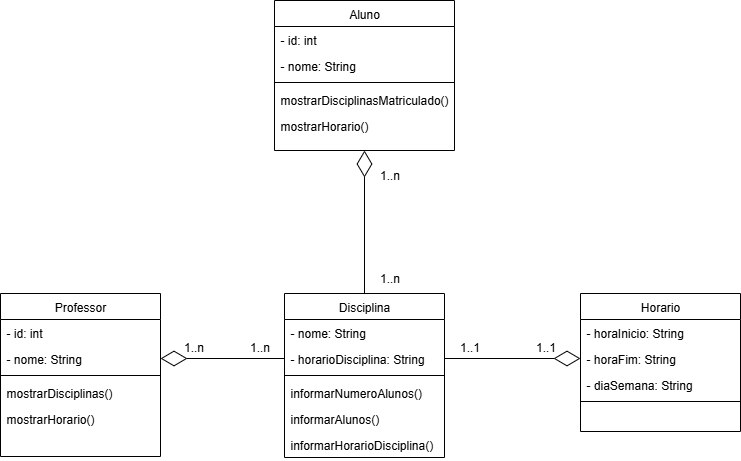

The diagram above was exported from draw.io. Its source (the exported page's mxGraphModel, read from the mxfile embedded in the PNG):
<mxGraphModel dx="1313" dy="583" grid="1" gridSize="10" guides="1" tooltips="1" connect="1" arrows="1" fold="1" page="1" pageScale="1" pageWidth="827" pageHeight="1169" math="0" shadow="0">
  <root>
    <mxCell id="WIyWlLk6GJQsqaUBKTNV-0" />
    <mxCell id="WIyWlLk6GJQsqaUBKTNV-1" parent="WIyWlLk6GJQsqaUBKTNV-0" />
    <mxCell id="zkfFHV4jXpPFQw0GAbJ--6" value="Professor" style="swimlane;fontStyle=0;align=center;verticalAlign=top;childLayout=stackLayout;horizontal=1;startSize=26;horizontalStack=0;resizeParent=1;resizeLast=0;collapsible=1;marginBottom=0;rounded=0;shadow=0;strokeWidth=1;" parent="WIyWlLk6GJQsqaUBKTNV-1" vertex="1">
      <mxGeometry x="70" y="343" width="160" height="163" as="geometry">
        <mxRectangle x="130" y="380" width="160" height="26" as="alternateBounds" />
      </mxGeometry>
    </mxCell>
    <mxCell id="zkfFHV4jXpPFQw0GAbJ--7" value="- id: int" style="text;align=left;verticalAlign=top;spacingLeft=4;spacingRight=4;overflow=hidden;rotatable=0;points=[[0,0.5],[1,0.5]];portConstraint=eastwest;" parent="zkfFHV4jXpPFQw0GAbJ--6" vertex="1">
      <mxGeometry y="26" width="160" height="26" as="geometry" />
    </mxCell>
    <mxCell id="zkfFHV4jXpPFQw0GAbJ--8" value="- nome: String" style="text;align=left;verticalAlign=top;spacingLeft=4;spacingRight=4;overflow=hidden;rotatable=0;points=[[0,0.5],[1,0.5]];portConstraint=eastwest;rounded=0;shadow=0;html=0;" parent="zkfFHV4jXpPFQw0GAbJ--6" vertex="1">
      <mxGeometry y="52" width="160" height="26" as="geometry" />
    </mxCell>
    <mxCell id="zkfFHV4jXpPFQw0GAbJ--9" value="" style="line;html=1;strokeWidth=1;align=left;verticalAlign=middle;spacingTop=-1;spacingLeft=3;spacingRight=3;rotatable=0;labelPosition=right;points=[];portConstraint=eastwest;" parent="zkfFHV4jXpPFQw0GAbJ--6" vertex="1">
      <mxGeometry y="78" width="160" height="8" as="geometry" />
    </mxCell>
    <mxCell id="zkfFHV4jXpPFQw0GAbJ--11" value="mostrarDisciplinas()&#10;" style="text;align=left;verticalAlign=top;spacingLeft=4;spacingRight=4;overflow=hidden;rotatable=0;points=[[0,0.5],[1,0.5]];portConstraint=eastwest;" parent="zkfFHV4jXpPFQw0GAbJ--6" vertex="1">
      <mxGeometry y="86" width="160" height="26" as="geometry" />
    </mxCell>
    <mxCell id="FXwwD5g-5mKlR_5MVvfC-6" value="mostrarHorario()" style="text;align=left;verticalAlign=top;spacingLeft=4;spacingRight=4;overflow=hidden;rotatable=0;points=[[0,0.5],[1,0.5]];portConstraint=eastwest;" parent="zkfFHV4jXpPFQw0GAbJ--6" vertex="1">
      <mxGeometry y="112" width="160" height="26" as="geometry" />
    </mxCell>
    <mxCell id="zkfFHV4jXpPFQw0GAbJ--13" value="Disciplina" style="swimlane;fontStyle=0;align=center;verticalAlign=top;childLayout=stackLayout;horizontal=1;startSize=26;horizontalStack=0;resizeParent=1;resizeLast=0;collapsible=1;marginBottom=0;rounded=0;shadow=0;strokeWidth=1;" parent="WIyWlLk6GJQsqaUBKTNV-1" vertex="1">
      <mxGeometry x="354" y="343" width="160" height="164" as="geometry">
        <mxRectangle x="340" y="380" width="170" height="26" as="alternateBounds" />
      </mxGeometry>
    </mxCell>
    <mxCell id="FXwwD5g-5mKlR_5MVvfC-2" value="- nome: String" style="text;align=left;verticalAlign=top;spacingLeft=4;spacingRight=4;overflow=hidden;rotatable=0;points=[[0,0.5],[1,0.5]];portConstraint=eastwest;rounded=0;shadow=0;html=0;" parent="zkfFHV4jXpPFQw0GAbJ--13" vertex="1">
      <mxGeometry y="26" width="160" height="26" as="geometry" />
    </mxCell>
    <mxCell id="P_2TUw4aiL0VL2LeWWqu-1" value="- horarioDisciplina: String" style="text;align=left;verticalAlign=top;spacingLeft=4;spacingRight=4;overflow=hidden;rotatable=0;points=[[0,0.5],[1,0.5]];portConstraint=eastwest;rounded=0;shadow=0;html=0;" parent="zkfFHV4jXpPFQw0GAbJ--13" vertex="1">
      <mxGeometry y="52" width="160" height="26" as="geometry" />
    </mxCell>
    <mxCell id="zkfFHV4jXpPFQw0GAbJ--15" value="" style="line;html=1;strokeWidth=1;align=left;verticalAlign=middle;spacingTop=-1;spacingLeft=3;spacingRight=3;rotatable=0;labelPosition=right;points=[];portConstraint=eastwest;" parent="zkfFHV4jXpPFQw0GAbJ--13" vertex="1">
      <mxGeometry y="78" width="160" height="8" as="geometry" />
    </mxCell>
    <mxCell id="67HdQnvddPlr0DgLSDzd-0" value="informarNumeroAlunos()" style="text;align=left;verticalAlign=top;spacingLeft=4;spacingRight=4;overflow=hidden;rotatable=0;points=[[0,0.5],[1,0.5]];portConstraint=eastwest;" parent="zkfFHV4jXpPFQw0GAbJ--13" vertex="1">
      <mxGeometry y="86" width="160" height="26" as="geometry" />
    </mxCell>
    <mxCell id="P_2TUw4aiL0VL2LeWWqu-14" value="informarAlunos()" style="text;align=left;verticalAlign=top;spacingLeft=4;spacingRight=4;overflow=hidden;rotatable=0;points=[[0,0.5],[1,0.5]];portConstraint=eastwest;" parent="zkfFHV4jXpPFQw0GAbJ--13" vertex="1">
      <mxGeometry y="112" width="160" height="26" as="geometry" />
    </mxCell>
    <mxCell id="P_2TUw4aiL0VL2LeWWqu-15" value="informarHorarioDisciplina()" style="text;align=left;verticalAlign=top;spacingLeft=4;spacingRight=4;overflow=hidden;rotatable=0;points=[[0,0.5],[1,0.5]];portConstraint=eastwest;" parent="zkfFHV4jXpPFQw0GAbJ--13" vertex="1">
      <mxGeometry y="138" width="160" height="26" as="geometry" />
    </mxCell>
    <mxCell id="zkfFHV4jXpPFQw0GAbJ--17" value="Aluno" style="swimlane;fontStyle=0;align=center;verticalAlign=top;childLayout=stackLayout;horizontal=1;startSize=26;horizontalStack=0;resizeParent=1;resizeLast=0;collapsible=1;marginBottom=0;rounded=0;shadow=0;strokeWidth=1;" parent="WIyWlLk6GJQsqaUBKTNV-1" vertex="1">
      <mxGeometry x="344" y="50" width="180" height="150" as="geometry">
        <mxRectangle x="550" y="140" width="160" height="26" as="alternateBounds" />
      </mxGeometry>
    </mxCell>
    <mxCell id="zkfFHV4jXpPFQw0GAbJ--18" value="- id: int" style="text;align=left;verticalAlign=top;spacingLeft=4;spacingRight=4;overflow=hidden;rotatable=0;points=[[0,0.5],[1,0.5]];portConstraint=eastwest;" parent="zkfFHV4jXpPFQw0GAbJ--17" vertex="1">
      <mxGeometry y="26" width="180" height="26" as="geometry" />
    </mxCell>
    <mxCell id="zkfFHV4jXpPFQw0GAbJ--19" value="- nome: String" style="text;align=left;verticalAlign=top;spacingLeft=4;spacingRight=4;overflow=hidden;rotatable=0;points=[[0,0.5],[1,0.5]];portConstraint=eastwest;rounded=0;shadow=0;html=0;" parent="zkfFHV4jXpPFQw0GAbJ--17" vertex="1">
      <mxGeometry y="52" width="180" height="26" as="geometry" />
    </mxCell>
    <mxCell id="zkfFHV4jXpPFQw0GAbJ--23" value="" style="line;html=1;strokeWidth=1;align=left;verticalAlign=middle;spacingTop=-1;spacingLeft=3;spacingRight=3;rotatable=0;labelPosition=right;points=[];portConstraint=eastwest;" parent="zkfFHV4jXpPFQw0GAbJ--17" vertex="1">
      <mxGeometry y="78" width="180" height="8" as="geometry" />
    </mxCell>
    <mxCell id="zkfFHV4jXpPFQw0GAbJ--24" value="mostrarDisciplinasMatriculado()" style="text;align=left;verticalAlign=top;spacingLeft=4;spacingRight=4;overflow=hidden;rotatable=0;points=[[0,0.5],[1,0.5]];portConstraint=eastwest;" parent="zkfFHV4jXpPFQw0GAbJ--17" vertex="1">
      <mxGeometry y="86" width="180" height="26" as="geometry" />
    </mxCell>
    <mxCell id="zkfFHV4jXpPFQw0GAbJ--25" value="mostrarHorario()" style="text;align=left;verticalAlign=top;spacingLeft=4;spacingRight=4;overflow=hidden;rotatable=0;points=[[0,0.5],[1,0.5]];portConstraint=eastwest;" parent="zkfFHV4jXpPFQw0GAbJ--17" vertex="1">
      <mxGeometry y="112" width="180" height="26" as="geometry" />
    </mxCell>
    <mxCell id="P_2TUw4aiL0VL2LeWWqu-4" value="1..n" style="text;html=1;align=center;verticalAlign=middle;resizable=0;points=[];autosize=1;strokeColor=none;fillColor=none;" parent="WIyWlLk6GJQsqaUBKTNV-1" vertex="1">
      <mxGeometry x="243" y="382" width="40" height="30" as="geometry" />
    </mxCell>
    <mxCell id="P_2TUw4aiL0VL2LeWWqu-5" value="1..n" style="text;html=1;align=center;verticalAlign=middle;resizable=0;points=[];autosize=1;strokeColor=none;fillColor=none;" parent="WIyWlLk6GJQsqaUBKTNV-1" vertex="1">
      <mxGeometry x="309" y="382" width="40" height="30" as="geometry" />
    </mxCell>
    <mxCell id="P_2TUw4aiL0VL2LeWWqu-6" value="" style="endArrow=diamondThin;endFill=0;endSize=24;html=1;rounded=0;entryX=0.5;entryY=1;entryDx=0;entryDy=0;exitX=0.5;exitY=0;exitDx=0;exitDy=0;" parent="WIyWlLk6GJQsqaUBKTNV-1" source="zkfFHV4jXpPFQw0GAbJ--13" target="zkfFHV4jXpPFQw0GAbJ--17" edge="1">
      <mxGeometry width="160" relative="1" as="geometry">
        <mxPoint x="224" y="294" as="sourcePoint" />
        <mxPoint x="384" y="294" as="targetPoint" />
      </mxGeometry>
    </mxCell>
    <mxCell id="P_2TUw4aiL0VL2LeWWqu-7" value="1..n" style="text;html=1;align=center;verticalAlign=middle;resizable=0;points=[];autosize=1;strokeColor=none;fillColor=none;" parent="WIyWlLk6GJQsqaUBKTNV-1" vertex="1">
      <mxGeometry x="439" y="210" width="40" height="30" as="geometry" />
    </mxCell>
    <mxCell id="P_2TUw4aiL0VL2LeWWqu-8" value="1..n" style="text;html=1;align=center;verticalAlign=middle;resizable=0;points=[];autosize=1;strokeColor=none;fillColor=none;" parent="WIyWlLk6GJQsqaUBKTNV-1" vertex="1">
      <mxGeometry x="439" y="313" width="40" height="30" as="geometry" />
    </mxCell>
    <mxCell id="P_2TUw4aiL0VL2LeWWqu-9" value="Horario" style="swimlane;fontStyle=0;align=center;verticalAlign=top;childLayout=stackLayout;horizontal=1;startSize=26;horizontalStack=0;resizeParent=1;resizeLast=0;collapsible=1;marginBottom=0;rounded=0;shadow=0;strokeWidth=1;" parent="WIyWlLk6GJQsqaUBKTNV-1" vertex="1">
      <mxGeometry x="650" y="343" width="160" height="138" as="geometry">
        <mxRectangle x="340" y="380" width="170" height="26" as="alternateBounds" />
      </mxGeometry>
    </mxCell>
    <mxCell id="P_2TUw4aiL0VL2LeWWqu-10" value="- horaInicio: String" style="text;align=left;verticalAlign=top;spacingLeft=4;spacingRight=4;overflow=hidden;rotatable=0;points=[[0,0.5],[1,0.5]];portConstraint=eastwest;rounded=0;shadow=0;html=0;" parent="P_2TUw4aiL0VL2LeWWqu-9" vertex="1">
      <mxGeometry y="26" width="160" height="26" as="geometry" />
    </mxCell>
    <mxCell id="P_2TUw4aiL0VL2LeWWqu-11" value="- horaFim: String" style="text;align=left;verticalAlign=top;spacingLeft=4;spacingRight=4;overflow=hidden;rotatable=0;points=[[0,0.5],[1,0.5]];portConstraint=eastwest;rounded=0;shadow=0;html=0;" parent="P_2TUw4aiL0VL2LeWWqu-9" vertex="1">
      <mxGeometry y="52" width="160" height="26" as="geometry" />
    </mxCell>
    <mxCell id="P_2TUw4aiL0VL2LeWWqu-16" value="- diaSemana: String" style="text;align=left;verticalAlign=top;spacingLeft=4;spacingRight=4;overflow=hidden;rotatable=0;points=[[0,0.5],[1,0.5]];portConstraint=eastwest;rounded=0;shadow=0;html=0;" parent="P_2TUw4aiL0VL2LeWWqu-9" vertex="1">
      <mxGeometry y="78" width="160" height="26" as="geometry" />
    </mxCell>
    <mxCell id="P_2TUw4aiL0VL2LeWWqu-12" value="" style="line;html=1;strokeWidth=1;align=left;verticalAlign=middle;spacingTop=-1;spacingLeft=3;spacingRight=3;rotatable=0;labelPosition=right;points=[];portConstraint=eastwest;" parent="P_2TUw4aiL0VL2LeWWqu-9" vertex="1">
      <mxGeometry y="104" width="160" height="8" as="geometry" />
    </mxCell>
    <mxCell id="P_2TUw4aiL0VL2LeWWqu-19" value="1..1" style="text;html=1;align=center;verticalAlign=middle;resizable=0;points=[];autosize=1;strokeColor=none;fillColor=none;" parent="WIyWlLk6GJQsqaUBKTNV-1" vertex="1">
      <mxGeometry x="595" y="382" width="40" height="30" as="geometry" />
    </mxCell>
    <mxCell id="P_2TUw4aiL0VL2LeWWqu-20" value="1..1" style="text;html=1;align=center;verticalAlign=middle;resizable=0;points=[];autosize=1;strokeColor=none;fillColor=none;" parent="WIyWlLk6GJQsqaUBKTNV-1" vertex="1">
      <mxGeometry x="519" y="382" width="40" height="30" as="geometry" />
    </mxCell>
    <mxCell id="U8QaZOvwE6VkighAA-kj-0" value="" style="endArrow=diamondThin;endFill=0;endSize=24;html=1;rounded=0;entryX=0;entryY=0.5;entryDx=0;entryDy=0;exitX=1;exitY=0.5;exitDx=0;exitDy=0;" edge="1" parent="WIyWlLk6GJQsqaUBKTNV-1" source="P_2TUw4aiL0VL2LeWWqu-1" target="P_2TUw4aiL0VL2LeWWqu-11">
      <mxGeometry width="160" relative="1" as="geometry">
        <mxPoint x="330" y="320" as="sourcePoint" />
        <mxPoint x="490" y="320" as="targetPoint" />
      </mxGeometry>
    </mxCell>
    <mxCell id="U8QaZOvwE6VkighAA-kj-2" value="" style="endArrow=diamondThin;endFill=0;endSize=24;html=1;rounded=0;exitX=0;exitY=0.5;exitDx=0;exitDy=0;entryX=1;entryY=0.5;entryDx=0;entryDy=0;" edge="1" parent="WIyWlLk6GJQsqaUBKTNV-1" source="P_2TUw4aiL0VL2LeWWqu-1" target="zkfFHV4jXpPFQw0GAbJ--8">
      <mxGeometry width="160" relative="1" as="geometry">
        <mxPoint x="330" y="320" as="sourcePoint" />
        <mxPoint x="490" y="320" as="targetPoint" />
      </mxGeometry>
    </mxCell>
  </root>
</mxGraphModel>